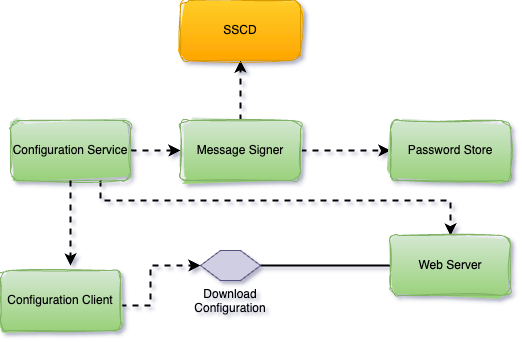

The diagram above was exported from draw.io. Its source (the exported page's mxGraphModel, read from the mxfile embedded in the PNG):
<mxGraphModel dx="1010" dy="732" grid="1" gridSize="10" guides="1" tooltips="1" connect="1" arrows="1" fold="1" page="1" pageScale="1" pageWidth="827" pageHeight="1169" background="none" math="0" shadow="1">
  <root>
    <mxCell id="0" />
    <mxCell id="1" parent="0" />
    <mxCell id="R0o29H9aw-5ZgJFbA4co-59" style="edgeStyle=orthogonalEdgeStyle;rounded=0;orthogonalLoop=1;jettySize=auto;html=1;dashed=1;strokeWidth=2;entryX=0;entryY=0.5;entryDx=0;entryDy=0;exitX=1;exitY=0.5;exitDx=0;exitDy=0;" parent="1" source="R0o29H9aw-5ZgJFbA4co-31" edge="1" target="R0o29H9aw-5ZgJFbA4co-33">
      <mxGeometry relative="1" as="geometry">
        <mxPoint x="820" y="625" as="targetPoint" />
        <Array as="points">
          <mxPoint x="760" y="500" />
          <mxPoint x="760" y="500" />
        </Array>
      </mxGeometry>
    </mxCell>
    <mxCell id="shnlzeoLwmylmNGCK-iD-3" style="edgeStyle=orthogonalEdgeStyle;rounded=0;orthogonalLoop=1;jettySize=auto;html=1;entryX=0.5;entryY=0;entryDx=0;entryDy=0;strokeWidth=2;dashed=1;" edge="1" parent="1" source="R0o29H9aw-5ZgJFbA4co-31" target="R0o29H9aw-5ZgJFbA4co-67">
      <mxGeometry relative="1" as="geometry">
        <Array as="points">
          <mxPoint x="690" y="550" />
          <mxPoint x="1040" y="550" />
        </Array>
      </mxGeometry>
    </mxCell>
    <mxCell id="R0o29H9aw-5ZgJFbA4co-31" value="Configuration Service" style="rounded=1;whiteSpace=wrap;html=1;fillColor=#d5e8d4;strokeColor=#82b366;sketch=1;curveFitting=1;jiggle=2;gradientColor=#97d077;" parent="1" vertex="1">
      <mxGeometry x="600" y="470" width="120" height="60" as="geometry" />
    </mxCell>
    <mxCell id="R0o29H9aw-5ZgJFbA4co-38" style="edgeStyle=orthogonalEdgeStyle;rounded=0;orthogonalLoop=1;jettySize=auto;html=1;entryX=0;entryY=0.5;entryDx=0;entryDy=0;dashed=1;strokeWidth=2;" parent="1" source="R0o29H9aw-5ZgJFbA4co-33" target="R0o29H9aw-5ZgJFbA4co-35" edge="1">
      <mxGeometry relative="1" as="geometry" />
    </mxCell>
    <mxCell id="R0o29H9aw-5ZgJFbA4co-41" style="edgeStyle=orthogonalEdgeStyle;rounded=0;orthogonalLoop=1;jettySize=auto;html=1;dashed=1;strokeWidth=2;entryX=0.5;entryY=1;entryDx=0;entryDy=0;" parent="1" source="R0o29H9aw-5ZgJFbA4co-33" target="R0o29H9aw-5ZgJFbA4co-40" edge="1">
      <mxGeometry relative="1" as="geometry">
        <Array as="points">
          <mxPoint x="830" y="430" />
          <mxPoint x="830" y="430" />
        </Array>
      </mxGeometry>
    </mxCell>
    <mxCell id="R0o29H9aw-5ZgJFbA4co-33" value="Message Signer" style="rounded=1;whiteSpace=wrap;html=1;fillColor=#d5e8d4;strokeColor=#82b366;sketch=1;curveFitting=1;jiggle=2;gradientColor=#97d077;" parent="1" vertex="1">
      <mxGeometry x="770" y="470" width="120" height="60" as="geometry" />
    </mxCell>
    <mxCell id="R0o29H9aw-5ZgJFbA4co-35" value="Password Store" style="rounded=1;whiteSpace=wrap;html=1;fillColor=#d5e8d4;strokeColor=#82b366;sketch=1;curveFitting=1;jiggle=2;gradientColor=#97d077;" parent="1" vertex="1">
      <mxGeometry x="980" y="470" width="120" height="60" as="geometry" />
    </mxCell>
    <mxCell id="R0o29H9aw-5ZgJFbA4co-40" value="SSCD" style="rounded=1;whiteSpace=wrap;html=1;fillColor=#ffcd28;strokeColor=#d79b00;sketch=1;curveFitting=1;jiggle=2;gradientColor=#ffa500;" parent="1" vertex="1">
      <mxGeometry x="770" y="350" width="120" height="60" as="geometry" />
    </mxCell>
    <mxCell id="R0o29H9aw-5ZgJFbA4co-58" style="edgeStyle=orthogonalEdgeStyle;rounded=0;orthogonalLoop=1;jettySize=auto;html=1;dashed=1;strokeWidth=2;" parent="1" source="R0o29H9aw-5ZgJFbA4co-54" edge="1" target="R0o29H9aw-5ZgJFbA4co-70">
      <mxGeometry relative="1" as="geometry">
        <mxPoint x="820" y="655" as="targetPoint" />
        <Array as="points">
          <mxPoint x="740" y="655" />
          <mxPoint x="740" y="615" />
        </Array>
      </mxGeometry>
    </mxCell>
    <mxCell id="R0o29H9aw-5ZgJFbA4co-54" value="Configuration Client" style="rounded=1;whiteSpace=wrap;html=1;fillColor=#d5e8d4;strokeColor=#82b366;sketch=1;curveFitting=1;jiggle=2;gradientColor=#97d077;" parent="1" vertex="1">
      <mxGeometry x="590" y="620" width="120" height="60" as="geometry" />
    </mxCell>
    <mxCell id="R0o29H9aw-5ZgJFbA4co-71" style="edgeStyle=orthogonalEdgeStyle;rounded=0;orthogonalLoop=1;jettySize=auto;html=1;entryX=1;entryY=0.5;entryDx=0;entryDy=0;endArrow=none;endFill=0;strokeWidth=2;" parent="1" source="R0o29H9aw-5ZgJFbA4co-67" target="R0o29H9aw-5ZgJFbA4co-70" edge="1">
      <mxGeometry relative="1" as="geometry">
        <Array as="points">
          <mxPoint x="910" y="615" />
          <mxPoint x="910" y="615" />
        </Array>
      </mxGeometry>
    </mxCell>
    <mxCell id="R0o29H9aw-5ZgJFbA4co-67" value="Web Server" style="rounded=1;whiteSpace=wrap;html=1;fillColor=#d5e8d4;strokeColor=#82b366;sketch=1;curveFitting=1;jiggle=2;gradientColor=#97d077;" parent="1" vertex="1">
      <mxGeometry x="980" y="585" width="120" height="60" as="geometry" />
    </mxCell>
    <mxCell id="R0o29H9aw-5ZgJFbA4co-70" value="Download Configuration" style="shape=hexagon;perimeter=hexagonPerimeter2;whiteSpace=wrap;html=1;fixedSize=1;fillColor=#d0cee2;strokeColor=#56517e;rounded=0;labelPosition=center;verticalLabelPosition=bottom;align=center;verticalAlign=top;" parent="1" vertex="1">
      <mxGeometry x="790" y="600" width="60" height="30" as="geometry" />
    </mxCell>
    <mxCell id="shnlzeoLwmylmNGCK-iD-2" style="edgeStyle=orthogonalEdgeStyle;rounded=0;orthogonalLoop=1;jettySize=auto;html=1;dashed=1;strokeWidth=2;exitX=0.5;exitY=1;exitDx=0;exitDy=0;entryX=0.583;entryY=-0.083;entryDx=0;entryDy=0;entryPerimeter=0;" edge="1" parent="1" source="R0o29H9aw-5ZgJFbA4co-31" target="R0o29H9aw-5ZgJFbA4co-54">
      <mxGeometry relative="1" as="geometry">
        <mxPoint x="660" y="640" as="targetPoint" />
        <Array as="points" />
        <mxPoint x="720" y="665" as="sourcePoint" />
      </mxGeometry>
    </mxCell>
  </root>
</mxGraphModel>